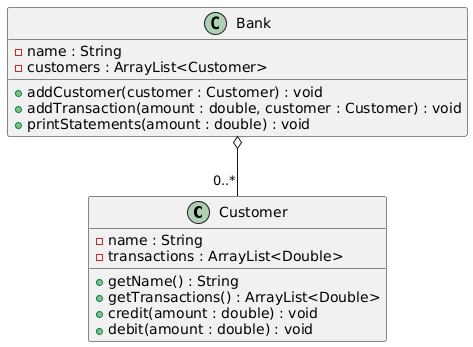

The diagram above was rendered by PlantUML. Its source (embedded in the PNG):
@startuml
class Customer {
    - name : String
    - transactions : ArrayList<Double>
    + getName() : String
    + getTransactions() : ArrayList<Double>
    + credit(amount : double) : void
    + debit(amount : double) : void
}

class Bank {
    - name : String
    - customers : ArrayList<Customer>
    + addCustomer(customer : Customer) : void
    + addTransaction(amount : double, customer : Customer) : void
    + printStatements(amount : double) : void
}

Bank  o-- "0..*" Customer
@enduml